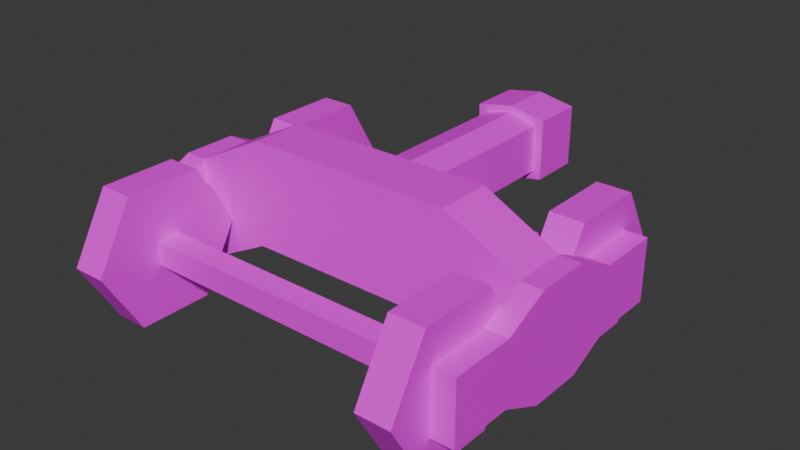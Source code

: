 # Source: car-truck-back.blend  (saved by Blender 4.1.24; exported with 4.5.12 LTS)
import bpy
from mathutils import Matrix  # noqa: F401  (used for matrix-valued properties, if any)

bpy.ops.wm.read_factory_settings(use_empty=True)
scene = bpy.context.scene
scene.name = 'Scene'

# ---- collections
col_collection = bpy.data.collections.new('Collection'); scene.collection.children.link(col_collection)

# ---- images (referenced by path relative to the original .blend; pixels are not part of the script)
import os
ASSET_DIR = os.environ.get("B2B_ASSET_DIR", "")  # directory of the original .blend (textures are referenced by path, not embedded)
HERE = os.path.dirname(os.path.abspath(__file__))  # packed textures are extracted next to this script under _unpacked/

def load_image(name, relpath, width, height, colorspace="sRGB"):
    """Load a texture the original file referenced (path relative to the .blend, or extracted next to this script)."""
    p = next((c for c in (os.path.join(HERE, relpath), os.path.join(ASSET_DIR, relpath)) if relpath and os.path.exists(c)), "")
    if p:
        img = bpy.data.images.load(p, check_existing=True)
        img.name = name
    else:  # same state as the original file: an image datablock whose file is absent (Cycles renders it pink)
        img = bpy.data.images.new(name, width, height)
        img.source = "FILE"
        img.filepath = "//" + (relpath or name)
    img.colorspace_settings.name = colorspace
    return img
img_rail_truck_png_001 = load_image('rail-truck.png.001', 'rail-truck.png', 1024, 1024, 'sRGB')

# ---- materials (node trees are filled in below, after node groups)
mat_truck = bpy.data.materials.new('truck')
mat_truck.use_transparent_shadow = False

# ---- material node trees
mat_truck.use_nodes = True; mat_truck.node_tree.nodes.clear()
_N = mat_truck.node_tree.nodes; _L = mat_truck.node_tree.links
n0 = _N.new('ShaderNodeBsdfPrincipled'); n0.name = 'Principled BSDF'; n0.location = (10, 300)
n1 = _N.new('ShaderNodeOutputMaterial'); n1.name = 'Material Output'; n1.location = (300, 300)
n2 = _N.new('ShaderNodeTexImage'); n2.name = 'Image Texture'; n2.location = (-280, 260)
n2.image = img_rail_truck_png_001
n2.interpolation = 'Closest'
_L.new(n0.outputs[0], n1.inputs[0])
_L.new(n2.outputs[0], n0.inputs[0])
n1.is_active_output = True

# ---- world
world_world = bpy.data.worlds.new('World'); scene.world = world_world
world_world.use_nodes = True; world_world.node_tree.nodes.clear()
_N = world_world.node_tree.nodes; _L = world_world.node_tree.links
n0 = _N.new('ShaderNodeOutputWorld'); n0.name = 'World Output'; n0.location = (300, 300)
n1 = _N.new('ShaderNodeBackground'); n1.name = 'Background'; n1.location = (10, 300)
n1.inputs[0].default_value = (0.05088, 0.05088, 0.05088, 1.0)
_L.new(n1.outputs[0], n0.inputs[0])
n0.is_active_output = True
world_world.color = (0.05088, 0.05088, 0.05088)
world_world.use_sun_shadow = False
world_world.sun_shadow_jitter_overblur = 0.0

# ---- meshes
me_cube_167 = bpy.data.meshes.new('Cube.167')
me_cube_167.from_pydata([(0.5491, -0.6781, -0.3444), (0.5491, -0.5347, -0.09605), (0.5491, -0.2479, -0.09605), (0.5491, -0.1045, -0.3444), (0.5491, -0.2479, -0.5928), (0.5491, -0.5347, -0.5928), (0.6786, -0.6781, -0.3444), (0.6786, -0.5347, -0.09605), (0.6786, -0.2479, -0.09605), (0.6786, -0.1045, -0.3444), (0.6786, -0.2479, -0.5928), (0.6786, -0.5347, -0.5928), (0.5491, 0.1039, -0.3444), (0.5491, 0.2473, -0.09605), (0.5491, 0.5341, -0.09605), (0.5491, 0.6775, -0.3444), (0.5491, 0.5341, -0.5928), (0.5491, 0.2473, -0.5928), (0.6786, 0.1039, -0.3444), (0.6786, 0.2473, -0.09605), (0.6786, 0.5341, -0.09605), (0.6786, 0.6775, -0.3444), (0.6786, 0.5341, -0.5928), (0.6786, 0.2473, -0.5928), (0.5491, -0.3457, -0.2989), (0.5491, -0.3457, -0.39), (0.5491, -0.4369, -0.2989), (0.5491, -0.4369, -0.39), (0.0, -0.4369, -0.2989), (0.0, -0.3457, -0.2989), (0.0, -0.3457, -0.39), (0.0, -0.4369, -0.39), (0.5491, 0.4369, -0.2989), (0.5491, 0.4369, -0.39), (0.5491, 0.3457, -0.2989), (0.5491, 0.3457, -0.39), (0.0, 0.3457, -0.2989), (0.0, 0.4369, -0.2989), (0.0, 0.4369, -0.39), (0.0, 0.3457, -0.39), (0.6786, -0.2708, -0.2239), (0.6786, -0.2708, -0.4649), (0.6786, -0.5118, -0.2239), (0.6786, -0.5118, -0.4649), (0.6786, 0.5118, -0.2239), (0.6786, 0.5118, -0.4649), (0.6786, 0.2708, -0.2239), (0.6786, 0.2708, -0.4649), (0.7644, -0.2708, -0.2239), (0.7644, -0.5118, -0.2239), (0.7644, -0.2708, -0.4649), (0.7644, -0.5118, -0.4649), (0.7644, 0.5118, -0.2239), (0.7644, 0.2708, -0.2239), (0.7644, 0.5118, -0.4649), (0.7644, 0.2708, -0.4649), (0.6786, -0.1037, -0.1439), (0.6786, 0.1037, -0.1439), (0.7644, 0.1037, -0.1439), (0.7644, -0.1037, -0.1439), (0.7644, 0.1037, -0.545), (0.7644, -0.1037, -0.545), (0.6786, 0.1037, -0.545), (0.6786, -0.1037, -0.545), (0.3987, -0.1037, 0.0), (0.3987, 0.1037, 0.0), (0.3987, 0.1037, -0.4011), (0.3987, -0.1037, -0.4011), (0.0, -0.1037, 0.0), (0.0, 0.1037, 0.0), (0.0, 0.1037, -0.4011), (0.0, -0.1037, -0.4011), (0.1097, 0.8273, -0.2875), (0.1097, 0.8273, -0.1021), (0.1097, 0.1037, -0.2875), (0.1097, 0.1037, -0.1021), (0.145, 1.027, -0.3131), (0.145, 1.027, -0.07638), (0.145, 0.8273, -0.3131), (0.145, 0.8273, -0.07638), (0.0, 0.8273, -0.3397), (0.0, 0.8273, -0.04979), (0.0, 1.027, -0.3397), (0.0, 1.027, -0.04979), (0.0, 0.1037, -0.07356), (0.0, 0.8273, -0.07356), (0.0, 0.1037, -0.316), (0.0, 0.8273, -0.316)], [], [(1, 0, 5, 4, 3, 2), (7, 8, 9, 10, 11, 6), (2, 3, 9, 8), (0, 1, 7, 6), (5, 0, 6, 11), (3, 4, 10, 9), (1, 2, 8, 7), (4, 5, 11, 10), (13, 12, 17, 16, 15, 14), (19, 20, 21, 22, 23, 18), (14, 15, 21, 20), (12, 13, 19, 18), (17, 12, 18, 23), (15, 16, 22, 21), (13, 14, 20, 19), (16, 17, 23, 22), (25, 27, 31, 30), (26, 24, 29, 28), (27, 26, 28, 31), (24, 25, 30, 29), (33, 35, 39, 38), (34, 32, 37, 36), (35, 34, 36, 39), (32, 33, 38, 37), (40, 42, 43, 41), (44, 46, 47, 45), (48, 50, 51, 49), (52, 54, 55, 53), (59, 61, 50, 48), (44, 45, 54, 52), (43, 42, 49, 51), (56, 59, 48, 40), (45, 47, 55, 54), (46, 44, 52, 53), (41, 43, 51, 50), (42, 40, 48, 49), (61, 63, 41, 50), (63, 56, 40, 41), (47, 46, 57, 62), (62, 57, 65, 66), (55, 47, 62, 60), (60, 62, 63, 61), (46, 53, 58, 57), (57, 58, 59, 56), (53, 55, 60, 58), (58, 60, 61, 59), (64, 67, 71, 68), (56, 63, 67, 64), (63, 62, 66, 67), (57, 56, 64, 65), (67, 66, 70, 71), (66, 65, 69, 70), (65, 64, 68, 69), (79, 81, 83, 77), (74, 75, 73, 72), (86, 74, 72, 87), (80, 81, 79, 78), (78, 79, 77, 76), (80, 78, 76, 82), (76, 77, 83, 82), (75, 84, 85, 73)])
_uv = me_cube_167.uv_layers.new(name='UVMap')
_uv.uv.foreach_set('vector', [0.5778, 0.6235, 0.5778, 0.4667, 0.7136, 0.3883, 0.8494, 0.4667, 0.8494, 0.6235, 0.7136, 0.7019, 0.5778, 0.4667, 0.7136, 0.3883, 0.8494, 0.4667, 0.8494, 0.6235, 0.7136, 0.7019, 0.5778, 0.6235, 0.09521, 0.8047, 0.09521, 0.9615, 0.02441, 0.9615, 0.02441, 0.8047, 0.09521, 0.4912, 0.09521, 0.648, 0.02441, 0.648, 0.02441, 0.4912, 0.09521, 0.3344, 0.09521, 0.4912, 0.02441, 0.4912, 0.02442, 0.3344, 0.09521, 0.02086, 0.09521, 0.1776, 0.02442, 0.1776, 0.02442, 0.02086, 0.09521, 0.648, 0.09521, 0.8047, 0.02441, 0.8047, 0.02441, 0.648, 0.09521, 0.1776, 0.09521, 0.3344, 0.02442, 0.3344, 0.02442, 0.1776, 0.8494, 0.6235, 0.7136, 0.7019, 0.5778, 0.6235, 0.5778, 0.4667, 0.7136, 0.3883, 0.8494, 0.4667, 0.5778, 0.4667, 0.7136, 0.3883, 0.8494, 0.4667, 0.8494, 0.6235, 0.7136, 0.7019, 0.5778, 0.6235, 0.02442, 0.648, 0.02442, 0.4912, 0.09521, 0.4912, 0.09521, 0.648, 0.02442, 0.9615, 0.02442, 0.8047, 0.09521, 0.8047, 0.09521, 0.9615, 0.02442, 0.1776, 0.02442, 0.02086, 0.09521, 0.02086, 0.09521, 0.1776, 0.02442, 0.4912, 0.02442, 0.3344, 0.09521, 0.3344, 0.09521, 0.4912, 0.02442, 0.8047, 0.02442, 0.648, 0.09521, 0.648, 0.09521, 0.8047, 0.02442, 0.3344, 0.02442, 0.1776, 0.09521, 0.1776, 0.09521, 0.3344, 0.2841, 0.9653, 0.2462, 0.9653, 0.2462, 0.7369, 0.2841, 0.7369, 0.3599, 0.9653, 0.322, 0.9653, 0.322, 0.7369, 0.3599, 0.7369, 0.3978, 0.9653, 0.3599, 0.9653, 0.3599, 0.7369, 0.3978, 0.7369, 0.322, 0.9653, 0.2841, 0.9653, 0.2841, 0.7369, 0.322, 0.7369, 0.2841, 0.9653, 0.2462, 0.9653, 0.2462, 0.7369, 0.2841, 0.7369, 0.3599, 0.9653, 0.322, 0.9653, 0.322, 0.7369, 0.3599, 0.7369, 0.3978, 0.9653, 0.3599, 0.9653, 0.3599, 0.7369, 0.3978, 0.7369, 0.322, 0.9653, 0.2841, 0.9653, 0.2841, 0.7369, 0.322, 0.7369, 0.3598, 0.2923, 0.198, 0.2923, 0.198, 0.1305, 0.3598, 0.1305, 0.8546, 0.1221, 0.6929, 0.1221, 0.6929, 0.2839, 0.8546, 0.2839, 0.3598, 0.1305, 0.3598, 0.2923, 0.198, 0.2923, 0.198, 0.1305, 0.8546, 0.1221, 0.8546, 0.2839, 0.6929, 0.2839, 0.6929, 0.1221, 0.4693, 0.1009, 0.4688, 0.3236, 0.3598, 0.2923, 0.3598, 0.1305, 0.9122, 0.1221, 0.9122, 0.2839, 0.8546, 0.2839, 0.8546, 0.1221, 0.1405, 0.2923, 0.1405, 0.1305, 0.198, 0.1305, 0.198, 0.2923, 0.4638, 0.05011, 0.4693, 0.1009, 0.3598, 0.1305, 0.3529, 0.07375, 0.8553, 0.3385, 0.7017, 0.3404, 0.6929, 0.2839, 0.8546, 0.2839, 0.6988, 0.066, 0.855, 0.06899, 0.8546, 0.1221, 0.6929, 0.1221, 0.3528, 0.3488, 0.1975, 0.3449, 0.198, 0.2923, 0.3598, 0.2923, 0.1975, 0.07526, 0.3529, 0.07375, 0.3598, 0.1305, 0.198, 0.1305, 0.4688, 0.3236, 0.4633, 0.3728, 0.3528, 0.3488, 0.3598, 0.2923, 0.472, 0.07679, 0.472, 0.346, 0.3598, 0.2923, 0.3598, 0.1305, 0.6929, 0.2839, 0.6929, 0.1221, 0.5807, 0.06834, 0.5807, 0.3376, 0.1515, 0.4221, 0.1552, 0.5888, 0.2729, 0.6461, 0.2692, 0.4793, 0.6929, 0.2839, 0.7017, 0.3404, 0.5918, 0.3697, 0.5854, 0.3186, 0.5854, 0.3186, 0.5918, 0.3697, 0.4633, 0.3728, 0.4688, 0.3236, 0.6988, 0.066, 0.6929, 0.1221, 0.5824, 0.09551, 0.587, 0.04703, 0.587, 0.04703, 0.5824, 0.09551, 0.4693, 0.1009, 0.4638, 0.05011, 0.6929, 0.1221, 0.6929, 0.2839, 0.5854, 0.3186, 0.5824, 0.09551, 0.5824, 0.09551, 0.5854, 0.3186, 0.4688, 0.3236, 0.4693, 0.1009, 0.2729, 0.6461, 0.2692, 0.4793, 0.435, 0.4756, 0.4387, 0.6424, 0.1552, 0.5888, 0.1515, 0.4221, 0.2692, 0.4793, 0.2729, 0.6461, 0.2172, 0.9686, 0.131, 0.9686, 0.131, 0.8377, 0.2172, 0.8377, 0.2172, 0.9686, 0.131, 0.9686, 0.131, 0.8377, 0.2172, 0.8377, 0.2172, 0.8377, 0.131, 0.8377, 0.131, 0.6719, 0.2172, 0.6719, 0.2692, 0.4793, 0.2729, 0.6461, 0.4387, 0.6424, 0.435, 0.4756, 0.2172, 0.8377, 0.131, 0.8377, 0.131, 0.6719, 0.2172, 0.6719, 0.6768, 0.8975, 0.7371, 0.8975, 0.7371, 0.9807, 0.6768, 0.9807, 0.4744, 0.6834, 0.5752, 0.6834, 0.5752, 0.9844, 0.4744, 0.9844, 0.5984, 0.9844, 0.5364, 0.9844, 0.5364, 0.6834, 0.5984, 0.6834, 0.7371, 0.8975, 0.7371, 0.7769, 0.7974, 0.7769, 0.7974, 0.8975, 0.6539, 0.8975, 0.6539, 0.7769, 0.7371, 0.7769, 0.7371, 0.8975, 0.7371, 0.8975, 0.7974, 0.8975, 0.7974, 0.9807, 0.7371, 0.9807, 0.7371, 0.8975, 0.7371, 0.7769, 0.7974, 0.7769, 0.7974, 0.8975, 0.5364, 0.9844, 0.4744, 0.9844, 0.4744, 0.6834, 0.5364, 0.6834])
me_cube_167.materials.append(mat_truck)
me_cube_167.update()

# ---- objects
ob_boxcar_back_truck = bpy.data.objects.new('boxcar-back-truck', me_cube_167)

# ---- transforms, parenting, visibility, modifiers, constraints
ob_boxcar_back_truck.location = (0.0, -0.001663, 0.5911)
_m = ob_boxcar_back_truck.modifiers.new('Mirror', 'MIRROR')
_m.use_clip = True

# ---- collection membership
col_collection.objects.link(ob_boxcar_back_truck)

# ---- scene / render settings (as saved in the file)
scene.frame_start = 1; scene.frame_end = 250; scene.frame_set(2)
scene.render.engine = 'BLENDER_EEVEE_NEXT'
scene.cycles.sampling_pattern = 'TABULATED_SOBOL'
scene.eevee.ray_tracing_options.trace_max_roughness = 0.0
bpy.context.view_layer.update()

# ---- added for rendering (the .blend has no active camera and no usable light): camera, sun
cam_auto = bpy.data.cameras.new('AutoCamera')
cam_auto.lens = 50.0
cam_auto.sensor_width = 36.0
cam_auto.clip_end = 1000.0
ob_auto_camera = bpy.data.objects.new('AutoCamera', cam_auto)
scene.collection.objects.link(ob_auto_camera)
ob_auto_camera.location = (2.18887, -2.45369, 2.04574)
ob_auto_camera.rotation_euler = (1.09748, -7.21219e-08, 0.694738)
scene.camera = ob_auto_camera
light_auto_sun = bpy.data.lights.new('AutoSun', 'SUN')
light_auto_sun.energy = 3.0
light_auto_sun.angle = 0.0523599
ob_auto_sun = bpy.data.objects.new('AutoSun', light_auto_sun)
scene.collection.objects.link(ob_auto_sun)
ob_auto_sun.rotation_euler = (0.872665, 0.174533, 0.523599)
bpy.context.view_layer.update()
